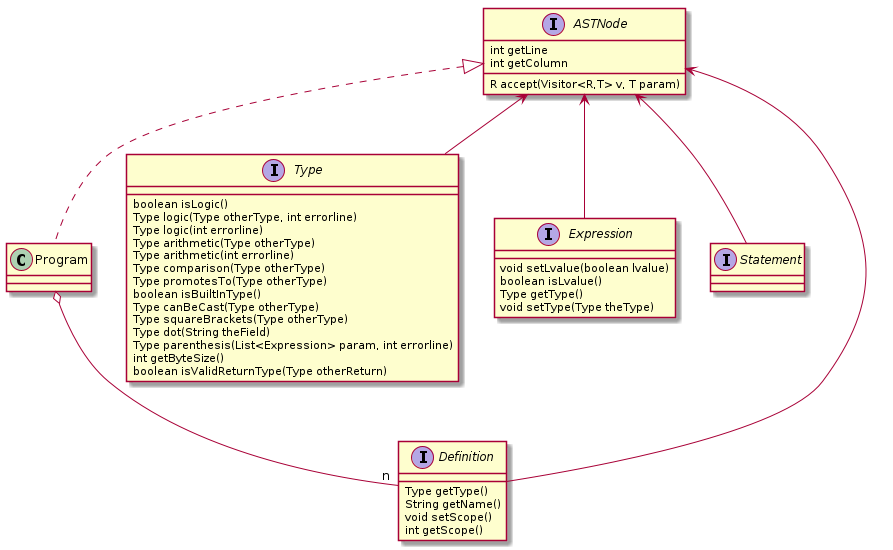

The diagram above was rendered by PlantUML. Its source (embedded in the PNG):
@startuml General
class Program{

}

interface Type{
    boolean isLogic()
    Type logic(Type otherType, int errorline)
    Type logic(int errorline)
    Type arithmetic(Type otherType)
    Type arithmetic(int errorline)
    Type comparison(Type otherType)
    Type promotesTo(Type otherType)
    boolean isBuiltInType()
    Type canBeCast(Type otherType)
    Type squareBrackets(Type otherType)
    Type dot(String theField)
    Type parenthesis(List<Expression> param, int errorline)
    int getByteSize()
    boolean isValidReturnType(Type otherReturn)
    
}

interface Expression{
    void setLvalue(boolean lvalue)
    boolean isLvalue()
    Type getType()
    void setType(Type theType)
}
interface Statement

interface Definition{
    Type getType()
    String getName()
    void setScope()
    int getScope()
}
interface ASTNode{
    int getLine
    int getColumn
     R accept(Visitor<R,T> v, T param)
}


 ASTNode <|.. Program
 ASTNode <-- Statement
 ASTNode <-- Type
 ASTNode <-- Expression
ASTNode <-- Definition

 Program o--"n" Definition

@enduml